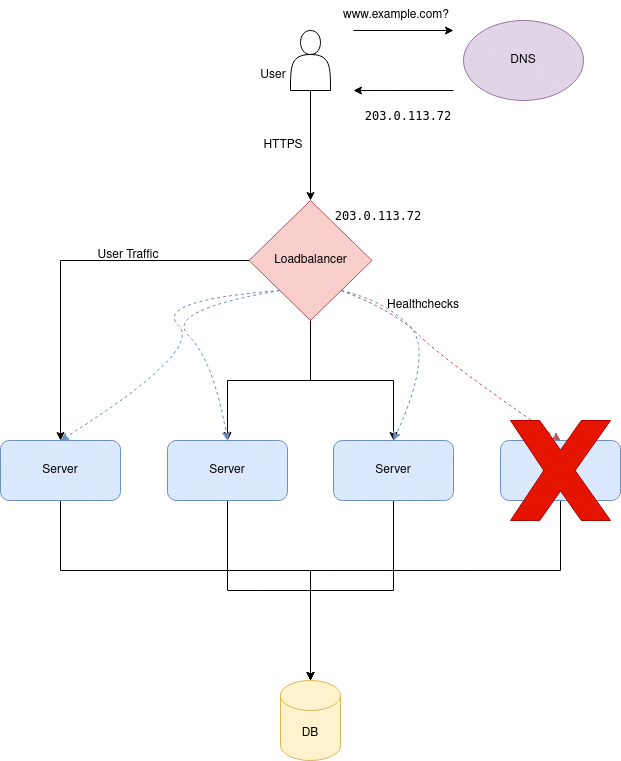

The diagram above was exported from draw.io. Its source (the exported page's mxGraphModel, read from the mxfile embedded in the PNG):
<mxGraphModel dx="2076" dy="1094" grid="1" gridSize="10" guides="1" tooltips="1" connect="1" arrows="1" fold="1" page="1" pageScale="1" pageWidth="1169" pageHeight="827" math="0" shadow="0">
  <root>
    <mxCell id="SNZ6q9r0I1uXDhb-Yw4I-0" />
    <mxCell id="SNZ6q9r0I1uXDhb-Yw4I-1" parent="SNZ6q9r0I1uXDhb-Yw4I-0" />
    <mxCell id="SNZ6q9r0I1uXDhb-Yw4I-2" value="DNS" style="ellipse;whiteSpace=wrap;html=1;fillColor=#e1d5e7;strokeColor=#9673a6;" parent="SNZ6q9r0I1uXDhb-Yw4I-1" vertex="1">
      <mxGeometry x="500" y="40" width="120" height="80" as="geometry" />
    </mxCell>
    <mxCell id="SNZ6q9r0I1uXDhb-Yw4I-3" style="edgeStyle=orthogonalEdgeStyle;rounded=0;orthogonalLoop=1;jettySize=auto;html=1;entryX=0.5;entryY=0;entryDx=0;entryDy=0;" parent="SNZ6q9r0I1uXDhb-Yw4I-1" source="SNZ6q9r0I1uXDhb-Yw4I-7" target="SNZ6q9r0I1uXDhb-Yw4I-9" edge="1">
      <mxGeometry relative="1" as="geometry" />
    </mxCell>
    <mxCell id="SNZ6q9r0I1uXDhb-Yw4I-4" style="edgeStyle=orthogonalEdgeStyle;rounded=0;orthogonalLoop=1;jettySize=auto;html=1;" parent="SNZ6q9r0I1uXDhb-Yw4I-1" source="SNZ6q9r0I1uXDhb-Yw4I-7" target="SNZ6q9r0I1uXDhb-Yw4I-14" edge="1">
      <mxGeometry relative="1" as="geometry" />
    </mxCell>
    <mxCell id="SNZ6q9r0I1uXDhb-Yw4I-5" style="edgeStyle=orthogonalEdgeStyle;rounded=0;orthogonalLoop=1;jettySize=auto;html=1;entryX=0.5;entryY=0;entryDx=0;entryDy=0;" parent="SNZ6q9r0I1uXDhb-Yw4I-1" source="SNZ6q9r0I1uXDhb-Yw4I-7" target="SNZ6q9r0I1uXDhb-Yw4I-16" edge="1">
      <mxGeometry relative="1" as="geometry" />
    </mxCell>
    <mxCell id="SNZ6q9r0I1uXDhb-Yw4I-7" value="Loadbalancer" style="rhombus;whiteSpace=wrap;html=1;fillColor=#f8cecc;strokeColor=#b85450;" parent="SNZ6q9r0I1uXDhb-Yw4I-1" vertex="1">
      <mxGeometry x="285.5" y="220" width="123" height="120" as="geometry" />
    </mxCell>
    <mxCell id="SNZ6q9r0I1uXDhb-Yw4I-8" style="edgeStyle=orthogonalEdgeStyle;rounded=0;orthogonalLoop=1;jettySize=auto;html=1;entryX=0.5;entryY=0;entryDx=0;entryDy=0;entryPerimeter=0;" parent="SNZ6q9r0I1uXDhb-Yw4I-1" source="SNZ6q9r0I1uXDhb-Yw4I-9" target="SNZ6q9r0I1uXDhb-Yw4I-10" edge="1">
      <mxGeometry relative="1" as="geometry">
        <Array as="points">
          <mxPoint x="97" y="590" />
          <mxPoint x="347" y="590" />
        </Array>
      </mxGeometry>
    </mxCell>
    <mxCell id="SNZ6q9r0I1uXDhb-Yw4I-9" value="Server" style="rounded=1;whiteSpace=wrap;html=1;fillColor=#dae8fc;strokeColor=#6c8ebf;" parent="SNZ6q9r0I1uXDhb-Yw4I-1" vertex="1">
      <mxGeometry x="37" y="460" width="120" height="60" as="geometry" />
    </mxCell>
    <mxCell id="SNZ6q9r0I1uXDhb-Yw4I-10" value="DB" style="shape=cylinder3;whiteSpace=wrap;html=1;boundedLbl=1;backgroundOutline=1;size=15;fillColor=#fff2cc;strokeColor=#d6b656;" parent="SNZ6q9r0I1uXDhb-Yw4I-1" vertex="1">
      <mxGeometry x="317" y="700" width="60" height="80" as="geometry" />
    </mxCell>
    <mxCell id="SNZ6q9r0I1uXDhb-Yw4I-11" value="" style="edgeStyle=orthogonalEdgeStyle;rounded=0;orthogonalLoop=1;jettySize=auto;html=1;" parent="SNZ6q9r0I1uXDhb-Yw4I-1" source="SNZ6q9r0I1uXDhb-Yw4I-12" target="SNZ6q9r0I1uXDhb-Yw4I-7" edge="1">
      <mxGeometry relative="1" as="geometry" />
    </mxCell>
    <mxCell id="SNZ6q9r0I1uXDhb-Yw4I-12" value="" style="shape=actor;whiteSpace=wrap;html=1;" parent="SNZ6q9r0I1uXDhb-Yw4I-1" vertex="1">
      <mxGeometry x="327" y="50" width="40" height="60" as="geometry" />
    </mxCell>
    <mxCell id="SNZ6q9r0I1uXDhb-Yw4I-13" style="edgeStyle=orthogonalEdgeStyle;rounded=0;orthogonalLoop=1;jettySize=auto;html=1;" parent="SNZ6q9r0I1uXDhb-Yw4I-1" source="SNZ6q9r0I1uXDhb-Yw4I-14" target="SNZ6q9r0I1uXDhb-Yw4I-10" edge="1">
      <mxGeometry relative="1" as="geometry" />
    </mxCell>
    <mxCell id="SNZ6q9r0I1uXDhb-Yw4I-14" value="Server" style="rounded=1;whiteSpace=wrap;html=1;fillColor=#dae8fc;strokeColor=#6c8ebf;" parent="SNZ6q9r0I1uXDhb-Yw4I-1" vertex="1">
      <mxGeometry x="204" y="460" width="120" height="60" as="geometry" />
    </mxCell>
    <mxCell id="SNZ6q9r0I1uXDhb-Yw4I-15" style="edgeStyle=orthogonalEdgeStyle;rounded=0;orthogonalLoop=1;jettySize=auto;html=1;" parent="SNZ6q9r0I1uXDhb-Yw4I-1" source="SNZ6q9r0I1uXDhb-Yw4I-16" target="SNZ6q9r0I1uXDhb-Yw4I-10" edge="1">
      <mxGeometry relative="1" as="geometry" />
    </mxCell>
    <mxCell id="SNZ6q9r0I1uXDhb-Yw4I-16" value="Server" style="rounded=1;whiteSpace=wrap;html=1;fillColor=#dae8fc;strokeColor=#6c8ebf;" parent="SNZ6q9r0I1uXDhb-Yw4I-1" vertex="1">
      <mxGeometry x="370" y="460" width="120" height="60" as="geometry" />
    </mxCell>
    <mxCell id="SNZ6q9r0I1uXDhb-Yw4I-17" style="edgeStyle=orthogonalEdgeStyle;rounded=0;orthogonalLoop=1;jettySize=auto;html=1;" parent="SNZ6q9r0I1uXDhb-Yw4I-1" source="SNZ6q9r0I1uXDhb-Yw4I-18" target="SNZ6q9r0I1uXDhb-Yw4I-10" edge="1">
      <mxGeometry relative="1" as="geometry">
        <Array as="points">
          <mxPoint x="597" y="590" />
          <mxPoint x="347" y="590" />
        </Array>
      </mxGeometry>
    </mxCell>
    <mxCell id="SNZ6q9r0I1uXDhb-Yw4I-18" value="Server" style="rounded=1;whiteSpace=wrap;html=1;fillColor=#dae8fc;strokeColor=#6c8ebf;" parent="SNZ6q9r0I1uXDhb-Yw4I-1" vertex="1">
      <mxGeometry x="537" y="460" width="120" height="60" as="geometry" />
    </mxCell>
    <mxCell id="SNZ6q9r0I1uXDhb-Yw4I-19" value="" style="endArrow=classic;html=1;rounded=0;" parent="SNZ6q9r0I1uXDhb-Yw4I-1" edge="1">
      <mxGeometry width="50" height="50" relative="1" as="geometry">
        <mxPoint x="390" y="50" as="sourcePoint" />
        <mxPoint x="490" y="50" as="targetPoint" />
      </mxGeometry>
    </mxCell>
    <mxCell id="SNZ6q9r0I1uXDhb-Yw4I-20" value="" style="endArrow=classic;html=1;rounded=0;" parent="SNZ6q9r0I1uXDhb-Yw4I-1" edge="1">
      <mxGeometry width="50" height="50" relative="1" as="geometry">
        <mxPoint x="490" y="110" as="sourcePoint" />
        <mxPoint x="390" y="110" as="targetPoint" />
      </mxGeometry>
    </mxCell>
    <mxCell id="SNZ6q9r0I1uXDhb-Yw4I-21" value="www.example.com?" style="text;html=1;strokeColor=none;fillColor=none;align=center;verticalAlign=middle;whiteSpace=wrap;rounded=0;" parent="SNZ6q9r0I1uXDhb-Yw4I-1" vertex="1">
      <mxGeometry x="403" y="20" width="60" height="30" as="geometry" />
    </mxCell>
    <mxCell id="SNZ6q9r0I1uXDhb-Yw4I-22" value="&lt;pre class=&quot;newpage&quot;&gt;203.0.113.72&lt;/pre&gt;" style="text;html=1;strokeColor=none;fillColor=none;align=center;verticalAlign=middle;whiteSpace=wrap;rounded=0;" parent="SNZ6q9r0I1uXDhb-Yw4I-1" vertex="1">
      <mxGeometry x="380" y="110" width="130" height="50" as="geometry" />
    </mxCell>
    <mxCell id="SNZ6q9r0I1uXDhb-Yw4I-23" value="HTTPS" style="text;html=1;strokeColor=none;fillColor=none;align=center;verticalAlign=middle;whiteSpace=wrap;rounded=0;" parent="SNZ6q9r0I1uXDhb-Yw4I-1" vertex="1">
      <mxGeometry x="290" y="150" width="60" height="30" as="geometry" />
    </mxCell>
    <mxCell id="SNZ6q9r0I1uXDhb-Yw4I-24" value="&lt;pre class=&quot;newpage&quot;&gt;203.0.113.72&lt;/pre&gt;" style="text;html=1;strokeColor=none;fillColor=none;align=center;verticalAlign=middle;whiteSpace=wrap;rounded=0;" parent="SNZ6q9r0I1uXDhb-Yw4I-1" vertex="1">
      <mxGeometry x="350" y="210" width="130" height="50" as="geometry" />
    </mxCell>
    <mxCell id="SNZ6q9r0I1uXDhb-Yw4I-25" value="" style="curved=1;endArrow=classic;html=1;rounded=0;exitX=0;exitY=1;exitDx=0;exitDy=0;entryX=0.5;entryY=0;entryDx=0;entryDy=0;dashed=1;fillColor=#dae8fc;strokeColor=#6c8ebf;" parent="SNZ6q9r0I1uXDhb-Yw4I-1" source="SNZ6q9r0I1uXDhb-Yw4I-7" target="SNZ6q9r0I1uXDhb-Yw4I-9" edge="1">
      <mxGeometry width="50" height="50" relative="1" as="geometry">
        <mxPoint x="240" y="320" as="sourcePoint" />
        <mxPoint x="190" y="370" as="targetPoint" />
        <Array as="points">
          <mxPoint x="190" y="320" />
          <mxPoint x="240" y="370" />
        </Array>
      </mxGeometry>
    </mxCell>
    <mxCell id="SNZ6q9r0I1uXDhb-Yw4I-26" value="" style="curved=1;endArrow=classic;html=1;rounded=0;entryX=0.5;entryY=0;entryDx=0;entryDy=0;exitX=0;exitY=1;exitDx=0;exitDy=0;dashed=1;fillColor=#dae8fc;strokeColor=#6c8ebf;" parent="SNZ6q9r0I1uXDhb-Yw4I-1" source="SNZ6q9r0I1uXDhb-Yw4I-7" target="SNZ6q9r0I1uXDhb-Yw4I-14" edge="1">
      <mxGeometry width="50" height="50" relative="1" as="geometry">
        <mxPoint x="320" y="320" as="sourcePoint" />
        <mxPoint x="107" y="470" as="targetPoint" />
        <Array as="points">
          <mxPoint x="200" y="330" />
          <mxPoint x="250" y="380" />
        </Array>
      </mxGeometry>
    </mxCell>
    <mxCell id="SNZ6q9r0I1uXDhb-Yw4I-27" value="" style="curved=1;endArrow=classic;html=1;rounded=0;entryX=0.5;entryY=0;entryDx=0;entryDy=0;exitX=1;exitY=1;exitDx=0;exitDy=0;dashed=1;fillColor=#dae8fc;strokeColor=#6c8ebf;" parent="SNZ6q9r0I1uXDhb-Yw4I-1" source="SNZ6q9r0I1uXDhb-Yw4I-7" target="SNZ6q9r0I1uXDhb-Yw4I-16" edge="1">
      <mxGeometry width="50" height="50" relative="1" as="geometry">
        <mxPoint x="537" y="300" as="sourcePoint" />
        <mxPoint x="484.75" y="450" as="targetPoint" />
        <Array as="points">
          <mxPoint x="420.75" y="320" />
          <mxPoint x="470.75" y="370" />
        </Array>
      </mxGeometry>
    </mxCell>
    <mxCell id="SNZ6q9r0I1uXDhb-Yw4I-28" value="" style="curved=1;endArrow=classic;html=1;rounded=0;entryX=0.5;entryY=0;entryDx=0;entryDy=0;exitX=1;exitY=1;exitDx=0;exitDy=0;dashed=1;fillColor=#f8cecc;strokeColor=#b85450;" parent="SNZ6q9r0I1uXDhb-Yw4I-1" source="SNZ6q9r0I1uXDhb-Yw4I-7" target="SNZ6q9r0I1uXDhb-Yw4I-18" edge="1">
      <mxGeometry width="50" height="50" relative="1" as="geometry">
        <mxPoint x="387.75" y="320" as="sourcePoint" />
        <mxPoint x="440" y="470" as="targetPoint" />
        <Array as="points">
          <mxPoint x="430.75" y="330" />
          <mxPoint x="480.75" y="380" />
        </Array>
      </mxGeometry>
    </mxCell>
    <mxCell id="SNZ6q9r0I1uXDhb-Yw4I-29" value="Healthchecks" style="text;html=1;strokeColor=none;fillColor=none;align=center;verticalAlign=middle;whiteSpace=wrap;rounded=0;" parent="SNZ6q9r0I1uXDhb-Yw4I-1" vertex="1">
      <mxGeometry x="430" y="310" width="60" height="30" as="geometry" />
    </mxCell>
    <mxCell id="SNZ6q9r0I1uXDhb-Yw4I-30" value="User Traffic" style="text;html=1;strokeColor=none;fillColor=none;align=center;verticalAlign=middle;whiteSpace=wrap;rounded=0;" parent="SNZ6q9r0I1uXDhb-Yw4I-1" vertex="1">
      <mxGeometry x="120" y="260" width="90" height="30" as="geometry" />
    </mxCell>
    <mxCell id="SNZ6q9r0I1uXDhb-Yw4I-31" value="User" style="text;html=1;strokeColor=none;fillColor=none;align=center;verticalAlign=middle;whiteSpace=wrap;rounded=0;" parent="SNZ6q9r0I1uXDhb-Yw4I-1" vertex="1">
      <mxGeometry x="280" y="80" width="60" height="30" as="geometry" />
    </mxCell>
    <mxCell id="uXtgU9mDEl6whSwzSc7f-0" value="" style="verticalLabelPosition=bottom;verticalAlign=top;html=1;shape=mxgraph.basic.x;fillColor=#e51400;strokeColor=#B20000;fontColor=#ffffff;" parent="SNZ6q9r0I1uXDhb-Yw4I-1" vertex="1">
      <mxGeometry x="547" y="440" width="100" height="100" as="geometry" />
    </mxCell>
  </root>
</mxGraphModel>